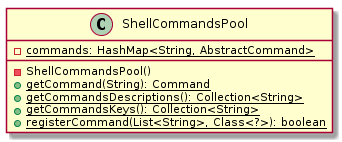

The diagram above was rendered by PlantUML. Its source (embedded in the PNG):
@startuml

    class ShellCommandsPool {
        {static} -commands: HashMap<String, AbstractCommand>
        -ShellCommandsPool()
        {static} +getCommand(String): Command
        {static} +getCommandsDescriptions(): Collection<String>
        {static} +getCommandsKeys(): Collection<String>
        {static} +registerCommand(List<String>, Class<?>): boolean
    }

@enduml